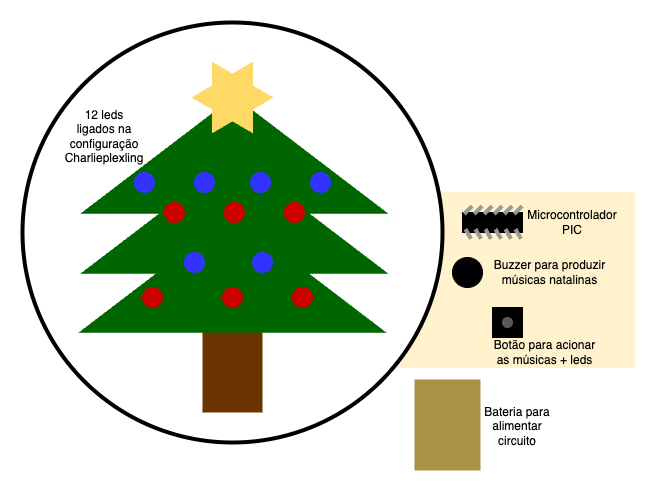

The diagram above was exported from draw.io. Its source (the exported page's mxGraphModel, read from the mxfile embedded in the PNG):
<mxGraphModel dx="1018" dy="604" grid="1" gridSize="10" guides="1" tooltips="1" connect="1" arrows="1" fold="1" page="1" pageScale="1" pageWidth="1169" pageHeight="827" math="0" shadow="0">
  <root>
    <mxCell id="d9ShjWjR7nNvHvxnnfij-0" />
    <mxCell id="d9ShjWjR7nNvHvxnnfij-1" parent="d9ShjWjR7nNvHvxnnfij-0" />
    <mxCell id="d9ShjWjR7nNvHvxnnfij-2" value="" style="rounded=0;whiteSpace=wrap;html=1;strokeColor=#FFF2CC;strokeWidth=1;fillColor=#FFF2CC;" vertex="1" parent="d9ShjWjR7nNvHvxnnfij-1">
      <mxGeometry x="451.88" y="330" width="480" height="175" as="geometry" />
    </mxCell>
    <mxCell id="d9ShjWjR7nNvHvxnnfij-3" value="" style="ellipse;whiteSpace=wrap;html=1;aspect=fixed;strokeWidth=4;" vertex="1" parent="d9ShjWjR7nNvHvxnnfij-1">
      <mxGeometry x="320" y="160" width="420" height="420" as="geometry" />
    </mxCell>
    <mxCell id="d9ShjWjR7nNvHvxnnfij-4" value="" style="rounded=0;whiteSpace=wrap;html=1;strokeWidth=4;rotation=90;strokeColor=none;fillColor=#693400;" vertex="1" parent="d9ShjWjR7nNvHvxnnfij-1">
      <mxGeometry x="470" y="460" width="120" height="60" as="geometry" />
    </mxCell>
    <mxCell id="d9ShjWjR7nNvHvxnnfij-5" value="" style="triangle;whiteSpace=wrap;html=1;strokeWidth=1;fillColor=#006600;rotation=-90;strokeColor=#006600;" vertex="1" parent="d9ShjWjR7nNvHvxnnfij-1">
      <mxGeometry x="471.88" y="259" width="116.25" height="305" as="geometry" />
    </mxCell>
    <mxCell id="d9ShjWjR7nNvHvxnnfij-6" value="" style="triangle;whiteSpace=wrap;html=1;strokeWidth=1;fillColor=#006600;rotation=-90;strokeColor=#006600;" vertex="1" parent="d9ShjWjR7nNvHvxnnfij-1">
      <mxGeometry x="473.75" y="200" width="116.25" height="305" as="geometry" />
    </mxCell>
    <mxCell id="d9ShjWjR7nNvHvxnnfij-7" value="" style="triangle;whiteSpace=wrap;html=1;strokeWidth=1;fillColor=#006600;rotation=-90;strokeColor=#006600;" vertex="1" parent="d9ShjWjR7nNvHvxnnfij-1">
      <mxGeometry x="473.75" y="140" width="116.25" height="305" as="geometry" />
    </mxCell>
    <mxCell id="d9ShjWjR7nNvHvxnnfij-8" value="" style="triangle;whiteSpace=wrap;html=1;strokeColor=#FFD966;strokeWidth=1;fillColor=#FFD966;" vertex="1" parent="d9ShjWjR7nNvHvxnnfij-1">
      <mxGeometry x="510" y="200" width="60" height="70" as="geometry" />
    </mxCell>
    <mxCell id="d9ShjWjR7nNvHvxnnfij-9" value="" style="triangle;whiteSpace=wrap;html=1;strokeColor=#FFD966;strokeWidth=1;fillColor=#FFD966;rotation=-180;" vertex="1" parent="d9ShjWjR7nNvHvxnnfij-1">
      <mxGeometry x="490" y="200" width="60" height="70" as="geometry" />
    </mxCell>
    <mxCell id="d9ShjWjR7nNvHvxnnfij-10" value="" style="ellipse;whiteSpace=wrap;html=1;aspect=fixed;strokeColor=#CC0000;strokeWidth=1;fillColor=#CC0000;" vertex="1" parent="d9ShjWjR7nNvHvxnnfij-1">
      <mxGeometry x="520" y="425" width="20" height="20" as="geometry" />
    </mxCell>
    <mxCell id="d9ShjWjR7nNvHvxnnfij-11" value="" style="ellipse;whiteSpace=wrap;html=1;aspect=fixed;strokeColor=#CC0000;strokeWidth=1;fillColor=#CC0000;" vertex="1" parent="d9ShjWjR7nNvHvxnnfij-1">
      <mxGeometry x="590" y="425" width="20" height="20" as="geometry" />
    </mxCell>
    <mxCell id="d9ShjWjR7nNvHvxnnfij-12" value="" style="ellipse;whiteSpace=wrap;html=1;aspect=fixed;strokeColor=#CC0000;strokeWidth=1;fillColor=#CC0000;" vertex="1" parent="d9ShjWjR7nNvHvxnnfij-1">
      <mxGeometry x="461.88" y="340" width="20" height="20" as="geometry" />
    </mxCell>
    <mxCell id="d9ShjWjR7nNvHvxnnfij-13" value="" style="ellipse;whiteSpace=wrap;html=1;aspect=fixed;strokeColor=#CC0000;strokeWidth=1;fillColor=#CC0000;" vertex="1" parent="d9ShjWjR7nNvHvxnnfij-1">
      <mxGeometry x="440" y="425" width="20" height="20" as="geometry" />
    </mxCell>
    <mxCell id="d9ShjWjR7nNvHvxnnfij-14" value="" style="ellipse;whiteSpace=wrap;html=1;aspect=fixed;strokeColor=#CC0000;strokeWidth=1;fillColor=#CC0000;" vertex="1" parent="d9ShjWjR7nNvHvxnnfij-1">
      <mxGeometry x="521.88" y="340" width="20" height="20" as="geometry" />
    </mxCell>
    <mxCell id="d9ShjWjR7nNvHvxnnfij-15" value="" style="ellipse;whiteSpace=wrap;html=1;aspect=fixed;strokeColor=#CC0000;strokeWidth=1;fillColor=#CC0000;" vertex="1" parent="d9ShjWjR7nNvHvxnnfij-1">
      <mxGeometry x="581.88" y="340" width="20" height="20" as="geometry" />
    </mxCell>
    <mxCell id="d9ShjWjR7nNvHvxnnfij-16" value="" style="ellipse;whiteSpace=wrap;html=1;aspect=fixed;strokeColor=#3333FF;strokeWidth=1;fillColor=#3333FF;" vertex="1" parent="d9ShjWjR7nNvHvxnnfij-1">
      <mxGeometry x="548.13" y="310" width="20" height="20" as="geometry" />
    </mxCell>
    <mxCell id="d9ShjWjR7nNvHvxnnfij-17" value="" style="ellipse;whiteSpace=wrap;html=1;aspect=fixed;strokeColor=#3333FF;strokeWidth=1;fillColor=#3333FF;" vertex="1" parent="d9ShjWjR7nNvHvxnnfij-1">
      <mxGeometry x="481.88" y="390" width="20" height="20" as="geometry" />
    </mxCell>
    <mxCell id="d9ShjWjR7nNvHvxnnfij-18" value="" style="ellipse;whiteSpace=wrap;html=1;aspect=fixed;strokeColor=#3333FF;strokeWidth=1;fillColor=#3333FF;" vertex="1" parent="d9ShjWjR7nNvHvxnnfij-1">
      <mxGeometry x="550" y="390" width="20" height="20" as="geometry" />
    </mxCell>
    <mxCell id="d9ShjWjR7nNvHvxnnfij-19" value="" style="ellipse;whiteSpace=wrap;html=1;aspect=fixed;strokeColor=#3333FF;strokeWidth=1;fillColor=#3333FF;" vertex="1" parent="d9ShjWjR7nNvHvxnnfij-1">
      <mxGeometry x="491.88" y="310" width="20" height="20" as="geometry" />
    </mxCell>
    <mxCell id="d9ShjWjR7nNvHvxnnfij-20" value="" style="ellipse;whiteSpace=wrap;html=1;aspect=fixed;strokeColor=#3333FF;strokeWidth=1;fillColor=#3333FF;" vertex="1" parent="d9ShjWjR7nNvHvxnnfij-1">
      <mxGeometry x="431.88" y="310" width="20" height="20" as="geometry" />
    </mxCell>
    <mxCell id="d9ShjWjR7nNvHvxnnfij-21" value="" style="ellipse;whiteSpace=wrap;html=1;aspect=fixed;strokeColor=#3333FF;strokeWidth=1;fillColor=#3333FF;" vertex="1" parent="d9ShjWjR7nNvHvxnnfij-1">
      <mxGeometry x="608.13" y="310" width="20" height="20" as="geometry" />
    </mxCell>
    <mxCell id="d9ShjWjR7nNvHvxnnfij-22" value="" style="whiteSpace=wrap;html=1;aspect=fixed;strokeColor=#000000;strokeWidth=1;fillColor=#000000;" vertex="1" parent="d9ShjWjR7nNvHvxnnfij-1">
      <mxGeometry x="790" y="445" width="30" height="30" as="geometry" />
    </mxCell>
    <mxCell id="d9ShjWjR7nNvHvxnnfij-23" value="" style="ellipse;whiteSpace=wrap;html=1;aspect=fixed;strokeColor=#595959;strokeWidth=1;fillColor=#595959;" vertex="1" parent="d9ShjWjR7nNvHvxnnfij-1">
      <mxGeometry x="800" y="455" width="10" height="10" as="geometry" />
    </mxCell>
    <mxCell id="d9ShjWjR7nNvHvxnnfij-24" value="" style="ellipse;whiteSpace=wrap;html=1;aspect=fixed;strokeColor=#000000;strokeWidth=1;fillColor=#000000;" vertex="1" parent="d9ShjWjR7nNvHvxnnfij-1">
      <mxGeometry x="750" y="395" width="30" height="30" as="geometry" />
    </mxCell>
    <mxCell id="d9ShjWjR7nNvHvxnnfij-29" value="Buzzer para produzir músicas natalinas" style="text;html=1;strokeColor=none;fillColor=none;align=center;verticalAlign=middle;whiteSpace=wrap;rounded=0;strokeWidth=6;" vertex="1" parent="d9ShjWjR7nNvHvxnnfij-1">
      <mxGeometry x="785" y="395" width="125" height="30" as="geometry" />
    </mxCell>
    <mxCell id="d9ShjWjR7nNvHvxnnfij-30" value="Botão para acionar as músicas + leds" style="text;html=1;strokeColor=none;fillColor=none;align=center;verticalAlign=middle;whiteSpace=wrap;rounded=0;strokeWidth=6;" vertex="1" parent="d9ShjWjR7nNvHvxnnfij-1">
      <mxGeometry x="785" y="475" width="115" height="30" as="geometry" />
    </mxCell>
    <mxCell id="d9ShjWjR7nNvHvxnnfij-31" value="12 leds ligados na configuração Charlieplexling" style="text;html=1;strokeColor=none;fillColor=none;align=center;verticalAlign=middle;whiteSpace=wrap;rounded=0;strokeWidth=6;" vertex="1" parent="d9ShjWjR7nNvHvxnnfij-1">
      <mxGeometry x="371.88" y="259" width="60" height="30" as="geometry" />
    </mxCell>
    <mxCell id="d9ShjWjR7nNvHvxnnfij-32" value="" style="rounded=0;whiteSpace=wrap;html=1;strokeColor=#AB9144;strokeWidth=6;fillColor=#AB9144;rotation=-90;" vertex="1" parent="d9ShjWjR7nNvHvxnnfij-1">
      <mxGeometry x="702.5" y="532.5" width="85" height="60" as="geometry" />
    </mxCell>
    <mxCell id="d9ShjWjR7nNvHvxnnfij-33" value="Bateria para alimentar circuito" style="text;html=1;strokeColor=none;fillColor=none;align=center;verticalAlign=middle;whiteSpace=wrap;rounded=0;strokeWidth=6;" vertex="1" parent="d9ShjWjR7nNvHvxnnfij-1">
      <mxGeometry x="770" y="549" width="90" height="30" as="geometry" />
    </mxCell>
    <mxCell id="g6W0BZ2oPIrri9j3DIfi-0" value="" style="rounded=0;whiteSpace=wrap;html=1;fillColor=#000000;" vertex="1" parent="d9ShjWjR7nNvHvxnnfij-1">
      <mxGeometry x="760" y="350" width="60" height="20" as="geometry" />
    </mxCell>
    <mxCell id="g6W0BZ2oPIrri9j3DIfi-1" value="" style="rounded=0;whiteSpace=wrap;html=1;fillColor=#999999;rotation=-45;strokeColor=#999999;" vertex="1" parent="d9ShjWjR7nNvHvxnnfij-1">
      <mxGeometry x="760.74" y="346" width="10" height="3" as="geometry" />
    </mxCell>
    <mxCell id="g6W0BZ2oPIrri9j3DIfi-3" value="" style="rounded=0;whiteSpace=wrap;html=1;fillColor=#999999;rotation=-45;strokeColor=#999999;" vertex="1" parent="d9ShjWjR7nNvHvxnnfij-1">
      <mxGeometry x="770.74" y="346" width="10" height="3" as="geometry" />
    </mxCell>
    <mxCell id="g6W0BZ2oPIrri9j3DIfi-4" value="" style="rounded=0;whiteSpace=wrap;html=1;fillColor=#999999;rotation=-45;strokeColor=#999999;" vertex="1" parent="d9ShjWjR7nNvHvxnnfij-1">
      <mxGeometry x="780.74" y="346" width="10" height="3" as="geometry" />
    </mxCell>
    <mxCell id="g6W0BZ2oPIrri9j3DIfi-5" value="" style="rounded=0;whiteSpace=wrap;html=1;fillColor=#999999;rotation=-45;strokeColor=#999999;" vertex="1" parent="d9ShjWjR7nNvHvxnnfij-1">
      <mxGeometry x="790.74" y="346" width="10" height="3" as="geometry" />
    </mxCell>
    <mxCell id="g6W0BZ2oPIrri9j3DIfi-6" value="" style="rounded=0;whiteSpace=wrap;html=1;fillColor=#999999;rotation=-45;strokeColor=#999999;" vertex="1" parent="d9ShjWjR7nNvHvxnnfij-1">
      <mxGeometry x="800.74" y="346" width="10" height="3" as="geometry" />
    </mxCell>
    <mxCell id="g6W0BZ2oPIrri9j3DIfi-7" value="" style="rounded=0;whiteSpace=wrap;html=1;fillColor=#999999;rotation=-45;strokeColor=#999999;" vertex="1" parent="d9ShjWjR7nNvHvxnnfij-1">
      <mxGeometry x="810.74" y="346" width="10" height="3" as="geometry" />
    </mxCell>
    <mxCell id="g6W0BZ2oPIrri9j3DIfi-8" value="" style="rounded=0;whiteSpace=wrap;html=1;fillColor=#999999;rotation=-120;strokeColor=#999999;" vertex="1" parent="d9ShjWjR7nNvHvxnnfij-1">
      <mxGeometry x="760.74" y="370" width="10" height="3" as="geometry" />
    </mxCell>
    <mxCell id="g6W0BZ2oPIrri9j3DIfi-14" value="" style="rounded=0;whiteSpace=wrap;html=1;fillColor=#999999;rotation=-120;strokeColor=#999999;" vertex="1" parent="d9ShjWjR7nNvHvxnnfij-1">
      <mxGeometry x="770.74" y="370" width="10" height="3" as="geometry" />
    </mxCell>
    <mxCell id="g6W0BZ2oPIrri9j3DIfi-15" value="" style="rounded=0;whiteSpace=wrap;html=1;fillColor=#999999;rotation=-120;strokeColor=#999999;" vertex="1" parent="d9ShjWjR7nNvHvxnnfij-1">
      <mxGeometry x="780.74" y="370" width="10" height="3" as="geometry" />
    </mxCell>
    <mxCell id="g6W0BZ2oPIrri9j3DIfi-16" value="" style="rounded=0;whiteSpace=wrap;html=1;fillColor=#999999;rotation=-120;strokeColor=#999999;" vertex="1" parent="d9ShjWjR7nNvHvxnnfij-1">
      <mxGeometry x="790.74" y="370" width="10" height="3" as="geometry" />
    </mxCell>
    <mxCell id="g6W0BZ2oPIrri9j3DIfi-17" value="" style="rounded=0;whiteSpace=wrap;html=1;fillColor=#999999;rotation=-120;strokeColor=#999999;" vertex="1" parent="d9ShjWjR7nNvHvxnnfij-1">
      <mxGeometry x="800.74" y="370" width="10" height="3" as="geometry" />
    </mxCell>
    <mxCell id="g6W0BZ2oPIrri9j3DIfi-18" value="" style="rounded=0;whiteSpace=wrap;html=1;fillColor=#999999;rotation=-120;strokeColor=#999999;" vertex="1" parent="d9ShjWjR7nNvHvxnnfij-1">
      <mxGeometry x="810.74" y="370" width="10" height="3" as="geometry" />
    </mxCell>
    <mxCell id="g6W0BZ2oPIrri9j3DIfi-19" value="Microcontrolador&lt;br&gt;PIC" style="text;html=1;strokeColor=none;fillColor=none;align=center;verticalAlign=middle;whiteSpace=wrap;rounded=0;" vertex="1" parent="d9ShjWjR7nNvHvxnnfij-1">
      <mxGeometry x="840" y="345" width="60" height="30" as="geometry" />
    </mxCell>
  </root>
</mxGraphModel>